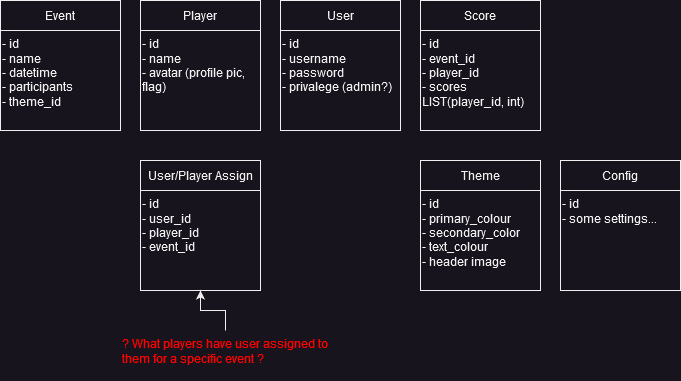

The diagram above was exported from draw.io. Its source (the exported page's mxGraphModel, read from the mxfile embedded in the PNG):
<mxGraphModel dx="1050" dy="566" grid="1" gridSize="10" guides="1" tooltips="1" connect="1" arrows="1" fold="1" page="1" pageScale="1" pageWidth="850" pageHeight="1100" math="0" shadow="0">
  <root>
    <mxCell id="0" />
    <mxCell id="1" parent="0" />
    <mxCell id="E-5alSZWAyJ-u_zcytdR-1" value="Event" style="rounded=0;whiteSpace=wrap;html=1;" vertex="1" parent="1">
      <mxGeometry x="50" y="60" width="120" height="30" as="geometry" />
    </mxCell>
    <mxCell id="E-5alSZWAyJ-u_zcytdR-2" value="User" style="rounded=0;whiteSpace=wrap;html=1;" vertex="1" parent="1">
      <mxGeometry x="330" y="60" width="120" height="30" as="geometry" />
    </mxCell>
    <mxCell id="E-5alSZWAyJ-u_zcytdR-3" value="Player" style="rounded=0;whiteSpace=wrap;html=1;" vertex="1" parent="1">
      <mxGeometry x="190" y="60" width="120" height="30" as="geometry" />
    </mxCell>
    <mxCell id="E-5alSZWAyJ-u_zcytdR-4" value="Score" style="rounded=0;whiteSpace=wrap;html=1;" vertex="1" parent="1">
      <mxGeometry x="470" y="60" width="120" height="30" as="geometry" />
    </mxCell>
    <mxCell id="E-5alSZWAyJ-u_zcytdR-5" value="&lt;div&gt;- id&lt;br&gt;&lt;/div&gt;&lt;div&gt;- name&lt;/div&gt;&lt;div&gt;- datetime&lt;/div&gt;&lt;div&gt;- participants&lt;br&gt;&lt;/div&gt;&lt;div&gt;- theme_id&lt;br&gt;&lt;/div&gt;" style="rounded=0;whiteSpace=wrap;html=1;align=left;verticalAlign=top;" vertex="1" parent="1">
      <mxGeometry x="50" y="90" width="120" height="100" as="geometry" />
    </mxCell>
    <mxCell id="E-5alSZWAyJ-u_zcytdR-7" value="&lt;div&gt;- id&lt;/div&gt;&lt;div&gt;- name&lt;/div&gt;&lt;div&gt;- avatar (profile pic, flag)&lt;br&gt;&lt;/div&gt;" style="rounded=0;whiteSpace=wrap;html=1;align=left;verticalAlign=top;" vertex="1" parent="1">
      <mxGeometry x="190" y="90" width="120" height="100" as="geometry" />
    </mxCell>
    <mxCell id="E-5alSZWAyJ-u_zcytdR-8" value="&lt;div&gt;- id&lt;/div&gt;&lt;div&gt;- username&lt;/div&gt;&lt;div&gt;- password&lt;/div&gt;&lt;div&gt;- privalege (admin?)&lt;br&gt;&lt;/div&gt;" style="rounded=0;whiteSpace=wrap;html=1;align=left;verticalAlign=top;" vertex="1" parent="1">
      <mxGeometry x="330" y="90" width="120" height="100" as="geometry" />
    </mxCell>
    <mxCell id="E-5alSZWAyJ-u_zcytdR-11" value="&lt;div&gt;- id&lt;/div&gt;&lt;div&gt;- event_id&lt;/div&gt;&lt;div&gt;- player_id&lt;/div&gt;&lt;div&gt;- scores&lt;/div&gt;&lt;div&gt;LIST(player_id, int)&lt;br&gt;&lt;/div&gt;" style="rounded=0;whiteSpace=wrap;html=1;align=left;verticalAlign=top;" vertex="1" parent="1">
      <mxGeometry x="470" y="90" width="120" height="100" as="geometry" />
    </mxCell>
    <mxCell id="E-5alSZWAyJ-u_zcytdR-12" value="&lt;div&gt;- id&lt;/div&gt;&lt;div&gt;- primary_colour&lt;/div&gt;&lt;div&gt;- secondary_color&lt;/div&gt;&lt;div&gt;- text_colour&lt;/div&gt;&lt;div&gt;- header image&lt;br&gt;&lt;/div&gt;" style="rounded=0;whiteSpace=wrap;html=1;align=left;verticalAlign=top;" vertex="1" parent="1">
      <mxGeometry x="470" y="250" width="120" height="100" as="geometry" />
    </mxCell>
    <mxCell id="E-5alSZWAyJ-u_zcytdR-13" value="Theme" style="rounded=0;whiteSpace=wrap;html=1;" vertex="1" parent="1">
      <mxGeometry x="470" y="220" width="120" height="30" as="geometry" />
    </mxCell>
    <mxCell id="E-5alSZWAyJ-u_zcytdR-14" value="Config" style="rounded=0;whiteSpace=wrap;html=1;" vertex="1" parent="1">
      <mxGeometry x="610" y="220" width="120" height="30" as="geometry" />
    </mxCell>
    <mxCell id="E-5alSZWAyJ-u_zcytdR-15" value="&lt;div&gt;- id&lt;/div&gt;&lt;div&gt;- some settings...&lt;br&gt;&lt;/div&gt;" style="rounded=0;whiteSpace=wrap;html=1;align=left;verticalAlign=top;" vertex="1" parent="1">
      <mxGeometry x="610" y="250" width="120" height="100" as="geometry" />
    </mxCell>
    <mxCell id="E-5alSZWAyJ-u_zcytdR-16" value="User/Player Assign" style="rounded=0;whiteSpace=wrap;html=1;" vertex="1" parent="1">
      <mxGeometry x="190" y="220" width="120" height="30" as="geometry" />
    </mxCell>
    <mxCell id="E-5alSZWAyJ-u_zcytdR-17" value="&lt;div&gt;- id&lt;/div&gt;&lt;div&gt;- user_id&lt;/div&gt;&lt;div&gt;- player_id&lt;/div&gt;&lt;div&gt;- event_id&lt;br&gt;&lt;/div&gt;" style="rounded=0;whiteSpace=wrap;html=1;align=left;verticalAlign=top;" vertex="1" parent="1">
      <mxGeometry x="190" y="250" width="120" height="100" as="geometry" />
    </mxCell>
    <mxCell id="E-5alSZWAyJ-u_zcytdR-19" style="edgeStyle=orthogonalEdgeStyle;rounded=0;orthogonalLoop=1;jettySize=auto;html=1;exitX=0.5;exitY=0;exitDx=0;exitDy=0;fontColor=#FF0000;" edge="1" parent="1" source="E-5alSZWAyJ-u_zcytdR-18" target="E-5alSZWAyJ-u_zcytdR-17">
      <mxGeometry relative="1" as="geometry" />
    </mxCell>
    <mxCell id="E-5alSZWAyJ-u_zcytdR-18" value="? What players have user assigned to them for a specific event ?" style="text;html=1;align=left;verticalAlign=top;whiteSpace=wrap;rounded=0;fontColor=#FF0000;" vertex="1" parent="1">
      <mxGeometry x="170" y="390" width="210" height="50" as="geometry" />
    </mxCell>
  </root>
</mxGraphModel>